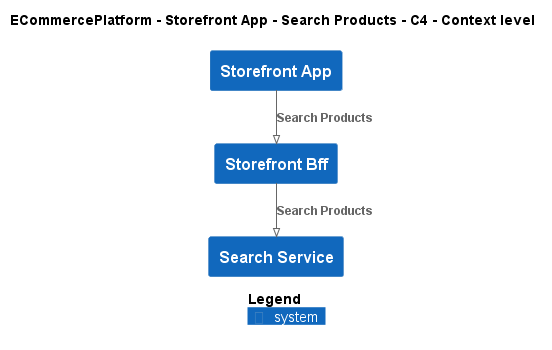

The diagram above was rendered by PlantUML. Its source (embedded in the PNG):
@startuml
!pragma layout smetana
!include ..\..\..\..\..\.c4s\C4_Context.puml

AddElementTag("c4interflow:lifecycle:new", $bgColor=green, $fontColor=#ffffff, $borderColor=green, $shadowing="False")
AddElementTag("c4interflow:lifecycle:changed", $bgColor=orange, $fontColor=#ffffff, $borderColor=orange, $shadowing="False")
AddElementTag("c4interflow:lifecycle:removed", $bgColor=red, $fontColor=#ffffff, $borderColor=red, $shadowing="False")

AddRelTag("c4interflow:lifecycle:new", $textColor=green, $lineColor=green)
AddRelTag("c4interflow:lifecycle:changed", $textColor=orange, $lineColor=orange)
AddRelTag("c4interflow:lifecycle:removed", $textColor=red, $lineColor=red)

SHOW_PERSON_PORTRAIT()
LAYOUT_TOP_DOWN()

skinparam linetype polyline

title ECommercePlatform - Storefront App - Search Products - C4 - Context level

System(ECommercePlatform.SoftwareSystems.StorefrontApp, "Storefront App", "")
System(ECommercePlatform.SoftwareSystems.StorefrontBff, "Storefront Bff", "")
System(ECommercePlatform.SoftwareSystems.SearchService, "Search Service", "")

Rel(ECommercePlatform.SoftwareSystems.StorefrontApp, ECommercePlatform.SoftwareSystems.StorefrontBff, "Search Products")
Rel(ECommercePlatform.SoftwareSystems.StorefrontBff, ECommercePlatform.SoftwareSystems.SearchService, "Search Products")


SHOW_LEGEND()
@enduml